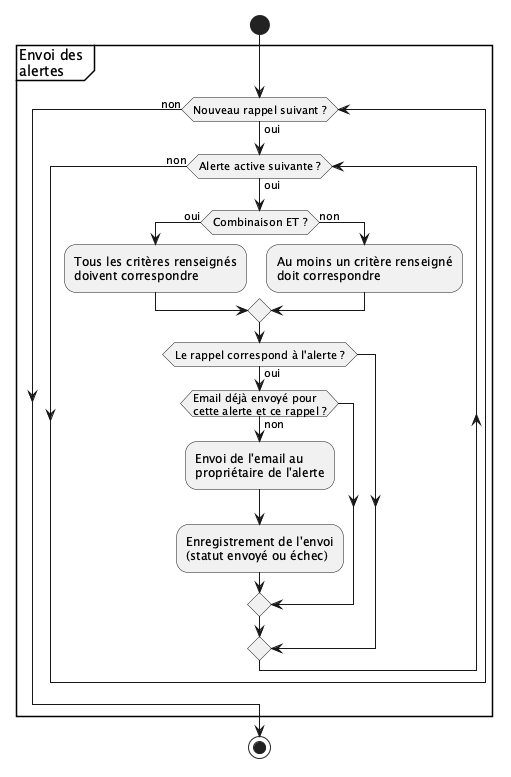

The diagram above was rendered by PlantUML. Its source (embedded in the PNG):
@startuml
start
partition "Envoi des \nalertes" {
while (Nouveau rappel suivant ?) is (oui)
    while (Alerte active suivante ?) is (oui)
        if (Combinaison ET ?) then (oui)
            :Tous les critères renseignés
            doivent correspondre;
        else (non)
            :Au moins un critère renseigné
            doit correspondre;
        endif
        if (Le rappel correspond à l'alerte ?) then (oui)
            if (Email déjà envoyé pour\ncette alerte et ce rappel ?) then (non)
                :Envoi de l'email au
                propriétaire de l'alerte;
                :Enregistrement de l'envoi
                (statut envoyé ou échec);
            endif
        endif
    endwhile (non)
endwhile (non)
}
stop
@enduml